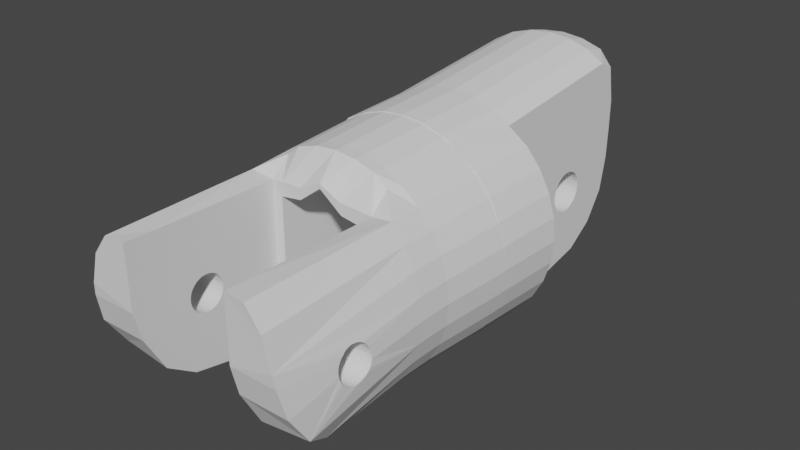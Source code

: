 # Source: IndexFingerMiddle.blend  (saved by Blender 2.80.75; exported with 4.5.12 LTS)
import bpy
from mathutils import Matrix  # noqa: F401  (used for matrix-valued properties, if any)

bpy.ops.wm.read_factory_settings(use_empty=True)
scene = bpy.context.scene
scene.name = 'Scene'

# ---- collections
col_collection = bpy.data.collections.new('Collection'); scene.collection.children.link(col_collection)

# ---- world
world_world = bpy.data.worlds.new('World'); scene.world = world_world
world_world.use_nodes = True; world_world.node_tree.nodes.clear()
_N = world_world.node_tree.nodes; _L = world_world.node_tree.links
n0 = _N.new('ShaderNodeOutputWorld'); n0.name = 'World Output'; n0.location = (300, 300)
n1 = _N.new('ShaderNodeBackground'); n1.name = 'Background'; n1.location = (10, 300)
n1.inputs[0].default_value = (0.05088, 0.05088, 0.05088, 1.0)
_L.new(n1.outputs[0], n0.inputs[0])
n0.is_active_output = True
world_world.color = (0.05088, 0.05088, 0.05088)
world_world.use_sun_shadow = False
world_world.sun_shadow_jitter_overblur = 0.0

# ---- meshes
me_index3_002 = bpy.data.meshes.new('Index3.002')
me_index3_002.from_pydata([(0.01249, 7.422, 4.757), (-1.486, 7.275, 4.757), (-1.486, 7.275, 6.677), (0.01249, 7.422, 6.677), (-2.927, 6.835, 4.757), (-2.927, 6.835, 6.677), (-4.207, 6.128, 4.757), (-4.207, 6.128, 6.677), (2.952, 6.835, 4.757), (4.085, 6.128, 6.677), (4.085, 6.128, 4.757), (2.952, 6.835, 6.677), (1.511, 7.275, 4.757), (1.511, 7.275, 6.677), (1.816, 5.309, 10.69), (4.085, 5.309, 10.69), (1.162, 5.325, 7.634), (0.0008624, 5.672, 7.634), (-1.151, 5.325, 7.634), (-1.791, 5.309, 10.69), (-4.207, 5.309, 10.69), (-4.207, 2.932, 4.757), (-4.207, -0.2584, 4.757), (4.085, -0.2584, 4.757), (4.085, 2.932, 4.757), (2.952, -8.036, 16.77), (4.085, -7.164, 16.28), (1.816, -5.609, 16.72), (1.511, -8.474, 16.77), (1.162, -6.505, 16.77), (0.01249, -8.623, 16.77), (0.0008624, -6.987, 16.77), (-1.486, -8.474, 16.77), (-1.151, -6.505, 16.77), (-2.927, -8.036, 16.77), (-1.791, -5.609, 16.72), (-4.207, -7.326, 16.77), (-1.456, 7.122, 0.8518), (0.01249, 7.268, 0.8518), (-2.876, 6.693, 0.8518), (-4.207, 6.0, 0.8518), (-5.42, 5.171, 4.757), (-5.31, 5.062, 0.8518), (-6.381, 4.008, 4.757), (-6.246, 3.922, 0.8518), (-7.086, 2.681, 4.757), (-6.942, 2.621, 0.8518), (-7.523, 1.24, 4.757), (-7.37, 1.208, 0.8518), (-7.668, -0.2584, 4.757), (-7.514, -0.2584, 0.8518), (-7.523, -1.757, 4.757), (-7.37, -1.729, 0.8518), (-7.086, -3.2, 4.757), (-6.942, -3.14, 0.8518), (-6.381, -4.529, 4.757), (-6.246, -4.441, 0.8518), (-5.42, -5.693, 4.757), (-5.31, -5.581, 0.8518), (-4.207, -6.647, 4.757), (-4.207, -6.517, 0.8518), (-2.927, -7.354, 4.757), (-2.876, -7.212, 0.8518), (-1.486, -7.794, 4.757), (-1.456, -7.641, 0.8518), (0.01249, -7.939, 4.757), (0.01249, -7.79, 0.8518), (1.511, -7.794, 4.757), (1.481, -7.641, 0.8518), (2.952, -7.354, 4.757), (2.891, -7.212, 0.8518), (4.085, -6.647, 4.757), (4.085, -6.517, 0.8518), (5.44, -5.693, 4.757), (5.333, -5.581, 0.8518), (6.396, -4.529, 4.757), (6.266, -4.441, 0.8518), (7.109, -3.2, 4.757), (6.962, -3.14, 0.8518), (7.544, -1.757, 4.757), (7.395, -1.729, 0.8518), (7.693, -0.2584, 4.757), (7.537, -0.2584, 0.8518), (7.544, 1.24, 4.757), (7.395, 1.208, 0.8518), (7.109, 2.681, 4.757), (6.962, 2.621, 0.8518), (6.396, 4.008, 4.757), (6.266, 3.922, 0.8518), (5.44, 5.171, 4.757), (5.333, 5.062, 0.8518), (4.085, 6.0, 0.8518), (2.891, 6.693, 0.8518), (1.481, 7.122, 0.8518), (-2.927, -8.416, 15.16), (-4.207, -7.701, 15.16), (-1.486, -8.849, 15.16), (0.01249, -8.997, 15.16), (1.511, -8.849, 15.16), (2.952, -8.416, 15.16), (4.085, -7.701, 15.16), (-4.207, -3.451, 4.757), (4.085, -3.451, 4.757), (-1.684, 6.996, 1.383e-05), (-1.591, 3.575, 1.383e-05), (-2.848, 6.645, 1.383e-05), (0.0008624, 3.705, 1.383e-05), (-0.4437, 3.68, 1.383e-05), (-1.195, 7.094, 1.383e-05), (0.01249, 7.215, 1.383e-05), (1.816, -3.842, 1.383e-05), (2.875, -7.173, 1.383e-05), (1.239, -4.715, 1.383e-05), (1.22, 7.094, 1.383e-05), (0.7177, 3.668, 1.383e-05), (-1.444, 7.07, 1.383e-05), (-1.151, 3.645, 1.383e-05), (1.816, 3.535, 1.383e-05), (1.162, 3.645, 1.383e-05), (1.469, 7.07, 1.383e-05), (2.633, 6.719, 1.383e-05), (3.941, 6.072, 1.383e-05), (3.061, -7.07, 1.383e-05), (1.816, 3.465, 1.383e-05), (2.868, 6.645, 1.383e-05), (7.49, -0.2584, 1.383e-05), (7.472, -0.4701, 1.383e-05), (7.372, 0.9891, 1.383e-05), (7.348, -1.718, 1.383e-05), (7.283, -1.92, 1.383e-05), (6.985, 2.399, 1.383e-05), (7.348, 1.199, 1.383e-05), (6.925, -3.123, 1.383e-05), (6.825, -3.309, 1.383e-05), (6.327, 3.712, 1.383e-05), (6.925, 2.604, 1.383e-05), (6.233, -4.417, 1.383e-05), (6.098, -4.578, 1.383e-05), (5.438, 4.864, 1.383e-05), (6.233, 3.898, 1.383e-05), (5.303, -5.548, 1.383e-05), (5.14, -5.686, 1.383e-05), (4.33, 5.825, 1.383e-05), (5.303, 5.029, 1.383e-05), (4.085, 5.963, 1.383e-05), (4.085, -6.482, 1.383e-05), (1.469, -7.596, 1.383e-05), (-0.01775, -5.192, 1.383e-05), (0.01249, -7.738, 1.383e-05), (-1.1, -4.731, 1.383e-05), (-1.791, 0.2374, 1.383e-05), (-1.791, -3.868, 1.383e-05), (-3.043, 6.549, 1.383e-05), (-1.791, 1.336, 1.383e-05), (-1.791, 2.646, 1.383e-05), (-1.791, 3.465, 1.383e-05), (-1.24, -7.62, 1.383e-05), (-1.454, -7.596, 1.383e-05), (-2.648, -7.233, 1.383e-05), (-2.85, -7.173, 1.383e-05), (-7.47, -0.2584, 1.383e-05), (-7.454, -0.04888, 1.383e-05), (-7.349, -1.508, 1.383e-05), (-7.326, -1.718, 1.383e-05), (-7.326, 1.199, 1.383e-05), (-6.9, -3.123, 1.383e-05), (-6.965, -2.918, 1.383e-05), (-7.265, 1.401, 1.383e-05), (-6.9, 2.604, 1.383e-05), (-6.213, -4.417, 1.383e-05), (-6.309, -4.231, 1.383e-05), (-6.8, 2.79, 1.383e-05), (-6.213, 3.898, 1.383e-05), (-5.28, -5.548, 1.383e-05), (-5.417, -5.385, 1.383e-05), (-6.073, 4.059, 1.383e-05), (-5.28, 5.029, 1.383e-05), (-4.207, -6.482, 1.383e-05), (-4.314, -6.344, 1.383e-05), (-5.115, 5.167, 1.383e-05), (-4.207, 5.963, 1.383e-05), (-3.963, -6.577, 1.383e-05), (0.215, -7.722, 1.383e-05), (1.667, -7.536, 1.383e-05), (1.816, 2.351, 1.383e-05), (1.816, 1.336, 1.383e-05), (1.816, -1.173, 1.383e-05), (0.02647, -1.031, 14.58), (0.02647, -1.552, 14.31), (1.816, -1.883, 14.76), (1.816, -1.266, 15.09), (0.02647, -1.031, 9.149), (0.02647, -0.4608, 8.981), (1.816, -0.5911, 8.46), (1.816, -1.266, 8.66), (0.02647, 2.928, 10.74), (0.02647, 3.102, 11.29), (1.816, 3.628, 11.2), (1.816, 3.421, 10.54), (0.02647, -2.013, 13.94), (1.816, -2.43, 14.34), (0.02647, -2.898, 11.87), (0.02647, -2.842, 11.29), (1.816, -3.407, 11.2), (1.816, -3.479, 11.87), (0.02647, 0.128, 14.8), (1.816, 0.3142, 15.33), (0.02647, 0.3026, 14.78), (1.816, 0.1094, 15.36), (0.02647, -2.667, 10.74), (1.816, -3.205, 10.54), (0.02647, 3.102, 12.44), (1.816, 3.696, 11.87), (0.02647, 3.158, 11.87), (1.816, 3.628, 12.56), (1.816, -3.407, 12.56), (0.02647, -2.842, 12.44), (0.02647, 2.274, 9.786), (0.02647, 2.548, 10.11), (1.816, 2.972, 9.805), (1.816, 2.646, 9.409), (0.02647, 1.813, 14.31), (1.816, 2.646, 14.34), (0.02647, 2.274, 13.94), (1.816, 2.099, 14.76), (0.02647, -2.667, 12.99), (1.816, -2.877, 13.81), (0.02647, -2.388, 13.49), (1.816, -3.205, 13.2), (0.02647, -0.4608, 14.75), (1.816, -0.5911, 15.29), (0.02647, 0.128, 8.928), (1.816, 0.1094, 8.397), (0.02647, 0.7192, 14.75), (1.816, 1.483, 15.09), (0.02647, 1.285, 14.58), (1.816, 0.8076, 15.29), (0.02647, 0.7192, 8.981), (0.02647, 1.066, 9.086), (1.816, 1.22, 8.583), (1.816, 0.8076, 8.46), (0.02647, -2.013, 9.786), (0.02647, -1.552, 9.421), (1.816, -1.883, 8.981), (1.816, -2.43, 9.409), (0.02647, 1.813, 9.421), (1.816, 1.483, 8.66), (0.02647, 1.285, 9.149), (1.816, 2.099, 8.981), (0.02647, 2.928, 12.99), (1.816, 3.421, 13.2), (0.02647, -1.508, 9.393), (1.816, -1.832, 8.958), (0.02647, 2.537, 13.63), (1.816, 3.091, 13.81), (0.02647, 2.646, 13.49), (1.816, 2.96, 13.96), (1.816, -2.877, 9.945), (0.02647, -2.388, 10.23), (1.816, 3.091, 9.945), (0.02647, 2.646, 10.23), (-1.791, 3.696, 11.87), (-1.791, 0.8076, 15.29), (-1.791, 2.646, 9.409), (-1.791, 3.091, 9.945), (-1.791, -1.266, 8.66), (-1.791, 2.646, 14.34), (-1.791, -1.266, 15.09), (-1.791, -1.883, 14.76), (-1.791, 3.668, 11.61), (-1.791, 3.628, 11.2), (-1.791, 0.8076, 8.46), (-1.791, 1.478, 8.66), (-1.791, 1.483, 8.66), (-1.791, 2.099, 14.76), (-1.791, 3.091, 13.81), (-1.791, -3.407, 11.2), (-1.791, -3.205, 10.54), (-1.791, -3.479, 11.87), (-1.791, 0.1094, 8.397), (-1.791, 3.421, 10.54), (-1.791, 1.483, 15.09), (-1.791, 3.421, 13.2), (-1.791, -2.43, 14.34), (-1.791, -2.877, 13.81), (-1.791, 2.099, 8.981), (-1.791, -1.883, 8.981), (-1.791, 3.628, 12.56), (-1.791, -3.205, 13.2), (-1.791, -3.407, 12.56), (-1.791, -0.5911, 15.29), (-1.791, -2.877, 9.945), (-1.791, -2.43, 9.409), (-1.791, 0.1094, 15.36), (-1.791, -0.5911, 8.46), (4.085, -0.5702, 12.97), (-4.207, -0.5702, 12.97), (4.085, -0.3328, 13.1), (4.085, -0.0768, 10.47), (-4.207, 0.1932, 10.45), (-4.207, -0.0768, 10.47), (4.085, 0.1932, 10.45), (-4.207, 0.1932, 13.2), (4.085, -0.0768, 13.18), (-4.207, -0.0768, 13.18), (4.085, 0.1932, 13.2), (-4.207, -0.3328, 10.54), (4.085, -0.3328, 10.54), (-4.207, 0.4631, 13.18), (4.085, 0.2746, 13.2), (-4.207, -0.7797, 10.85), (4.085, -0.5702, 10.68), (-4.207, -0.5702, 10.68), (4.085, -0.7797, 10.85), (-4.207, -1.164, 12.09), (4.085, -1.185, 11.83), (-4.207, -1.185, 11.83), (4.085, -1.164, 12.09), (-4.207, -0.9542, 11.06), (4.085, -0.9542, 11.06), (4.085, 1.55, 12.09), (-4.207, 1.576, 11.83), (4.085, 1.576, 11.83), (-4.207, 1.55, 12.09), (4.085, -0.9542, 12.59), (-4.207, -1.08, 12.35), (-4.207, -0.9542, 12.59), (4.085, -1.08, 12.35), (-4.207, -1.08, 11.29), (4.085, -1.08, 11.29), (4.085, 0.9612, 10.68), (-4.207, 0.7192, 10.54), (4.085, 0.7192, 10.54), (-4.207, 0.9612, 10.68), (-4.207, -0.3328, 13.1), (4.085, -0.7797, 12.8), (-4.207, -0.7797, 12.8), (4.085, 1.471, 12.35), (-4.207, 1.471, 12.35), (4.085, -0.5539, 10.66), (-4.207, 1.171, 10.85), (4.085, 1.171, 10.85), (-4.207, 1.345, 11.06), (4.085, 1.471, 11.29), (-4.207, 1.471, 11.29), (4.085, 1.345, 11.06), (4.085, 1.345, 12.59), (-4.207, 1.345, 12.59), (4.085, 0.7192, 13.1), (-4.207, 0.9612, 12.97), (4.085, 0.9612, 12.97), (-4.207, 0.7192, 13.1), (4.085, 0.4631, 13.18), (4.085, 1.55, 11.55), (-4.207, 1.55, 11.55), (-4.207, 0.4631, 10.47), (4.085, 0.4631, 10.47), (-4.207, -1.164, 11.55), (4.085, -1.164, 11.55), (4.085, 1.292, 12.65), (-4.207, 1.171, 12.8), (4.085, 1.171, 12.8), (4.085, 0.6214, 10.51), (4.085, 1.296, 11.0), (-4.207, 1.566, 11.72), (-4.207, -4.736, 16.75), (-4.207, -2.783, 16.75), (-1.791, 1.62, 16.22), (-4.207, -0.6749, 16.68), (-1.791, -0.6749, 16.68), (-4.207, 1.62, 16.22), (-1.791, 3.558, 14.93), (-4.207, 3.558, 14.93), (-1.791, 4.855, 12.99), (-4.207, 4.855, 12.99), (4.085, -2.783, 16.75), (1.816, -0.6749, 16.68), (4.085, -0.6749, 16.68), (1.816, 4.855, 12.99), (4.085, 4.855, 12.99), (1.816, 3.558, 14.93), (4.085, 3.558, 14.93), (1.816, 1.62, 16.22), (4.085, 1.62, 16.22), (4.085, -4.736, 16.75), (0.01386, 7.007, -3.989), (-1.592, 5.041, -6.968), (-1.394, 6.865, -3.989), (0.01386, 5.178, -6.968), (-2.756, 6.458, -3.989), (-3.123, 4.629, -6.968), (-3.589, 6.051, -4.887), (-3.589, 5.788, -6.968), (-5.097, 4.894, -4.887), (-5.097, 4.894, -7.068), (-5.993, 3.795, -4.887), (-5.993, 3.795, -7.068), (-6.661, 2.548, -4.887), (-6.661, 2.548, -7.068), (-7.071, 1.193, -4.887), (-7.071, 1.193, -7.068), (-7.213, -0.2169, -4.887), (-7.213, -0.2169, -7.068), (-7.071, -1.627, -4.887), (-7.071, -1.627, -7.068), (-6.661, -2.984, -4.887), (-6.661, -2.984, -7.068), (-5.993, -4.232, -4.887), (-5.993, -4.232, -7.068), (-5.097, -5.328, -4.887), (-5.097, -5.328, -7.068), (-4.003, -6.224, -4.887), (-3.589, -6.224, -5.683), (-2.756, -6.894, -4.887), (-2.756, -6.894, -5.683), (-1.394, -7.304, -5.683), (-1.394, -7.304, -4.887), (0.01386, -7.443, -5.683), (0.01386, -7.443, -4.887), (1.422, -7.304, -4.887), (1.422, -7.304, -5.683), (2.779, -6.894, -5.683), (2.779, -6.894, -4.887), (4.024, -6.224, -4.887), (3.651, -6.224, -5.683), (5.122, -5.328, -4.887), (5.122, -5.328, -7.068), (6.014, -4.232, -4.887), (6.014, -4.232, -7.068), (6.686, -2.984, -4.887), (6.686, -2.984, -7.068), (7.098, -1.627, -4.887), (7.098, -1.627, -7.068), (7.236, -0.2169, -4.887), (7.236, -0.2169, -7.068), (7.098, 1.193, -4.887), (7.098, 1.193, -7.068), (6.686, 2.548, -4.887), (6.686, 2.548, -7.068), (6.014, 3.795, -4.887), (6.014, 3.795, -7.068), (5.122, 4.894, -4.887), (5.122, 4.894, -7.068), (4.024, 5.788, -4.887), (3.703, 5.788, -6.968), (2.779, 6.458, -3.989), (3.151, 4.629, -6.968), (1.422, 6.865, -3.989), (1.606, 5.041, -6.968), (-1.485, 3.998, -6.968), (0.01386, 4.07, -6.968), (1.513, 3.998, -6.968), (-2.926, 3.779, -6.968), (2.951, 3.779, -6.968), (-2.926, -4.248, -6.968), (-3.589, -3.222, -6.968), (-3.589, -0.2169, -6.968), (-2.926, 1.501, -6.968), (-3.589, 2.785, -6.968), (2.951, -4.248, -6.968), (2.951, 1.501, -6.968), (3.703, -0.2169, -6.968), (3.703, -3.222, -6.968), (3.703, 2.785, -6.968), (-1.441, -5.214, -6.968), (-2.839, -5.153, -6.968), (-1.485, -4.467, -6.968), (0.01386, -5.893, -6.968), (0.01386, -5.609, -6.968), (1.468, -5.214, -6.968), (1.513, -4.467, -6.968), (2.86, -5.153, -6.968), (-3.589, -5.109, -6.968), (3.703, -5.109, -6.968), (-1.685, 7.04, -8.359e-06), (-2.846, 6.688, -8.37e-06), (-2.046, 4.235, -8.448e-06), (0.01386, 4.393, -8.443e-06), (-1.194, 7.137, -8.356e-06), (-0.5703, 4.366, -8.444e-06), (0.01386, 7.254, -8.352e-06), (2.951, -4.248, -8.718e-06), (1.943, -4.402, -8.723e-06), (2.876, -7.129, -8.81e-06), (1.222, 7.137, -8.356e-06), (0.9285, 4.349, -8.445e-06), (-1.443, 7.112, -8.357e-06), (-1.485, 4.321, -8.446e-06), (2.385, 4.184, -8.45e-06), (1.468, 7.112, -8.357e-06), (1.513, 4.321, -8.446e-06), (2.63, 6.76, -8.368e-06), (3.945, 6.118, -8.389e-06), (2.951, 4.103, -8.453e-06), (3.058, -7.031, -8.807e-06), (2.874, 6.688, -8.37e-06), (7.496, -0.2169, -8.59e-06), (7.373, 1.033, -8.55e-06), (7.475, -0.4264, -8.597e-06), (7.345, -1.679, -8.636e-06), (6.987, 2.446, -8.505e-06), (7.291, -1.881, -8.643e-06), (7.345, 1.242, -8.544e-06), (6.926, -3.077, -8.681e-06), (6.333, 3.751, -8.464e-06), (6.824, -3.266, -8.687e-06), (6.926, 2.643, -8.499e-06), (6.228, -4.374, -8.722e-06), (5.432, 4.91, -8.427e-06), (6.1, -4.539, -8.727e-06), (6.228, 3.937, -8.458e-06), (5.304, -5.509, -8.758e-06), (4.329, 5.869, -8.397e-06), (5.141, -5.642, -8.762e-06), (5.304, 5.073, -8.422e-06), (4.17, 6.002, -8.392e-06), (4.17, -6.438, -8.788e-06), (1.513, -4.467, -8.725e-06), (1.676, -7.492, -8.821e-06), (0.01386, -5.586, -8.761e-06), (1.468, -7.557, -8.823e-06), (-2.926, 0.1601, -8.578e-06), (-3.04, 6.595, -8.373e-06), (-2.926, -4.248, -8.718e-06), (-2.926, 1.501, -8.535e-06), (-2.926, 3.104, -8.484e-06), (-2.926, 4.103, -8.453e-06), (-1.241, -7.578, -8.824e-06), (-1.485, -4.467, -8.725e-06), (-1.445, -7.557, -8.823e-06), (-2.649, -7.19, -8.812e-06), (-2.849, -7.129, -8.81e-06), (-2.488, -4.313, -8.72e-06), (-7.469, -0.2169, -8.59e-06), (-7.345, -1.469, -8.63e-06), (-7.452, -0.009823, -8.583e-06), (-7.327, -1.679, -8.636e-06), (-7.327, 1.242, -8.544e-06), (-6.898, -3.077, -8.681e-06), (-7.261, 1.445, -8.537e-06), (-6.959, -2.879, -8.675e-06), (-6.898, 2.643, -8.499e-06), (-6.207, -4.374, -8.722e-06), (-6.798, 2.83, -8.493e-06), (-6.305, -4.187, -8.716e-06), (-6.207, 3.937, -8.458e-06), (-5.281, -5.509, -8.758e-06), (-6.077, 4.103, -8.453e-06), (-5.411, -5.344, -8.753e-06), (-5.281, 5.073, -8.422e-06), (-4.143, -6.438, -8.788e-06), (-5.113, 5.206, -8.418e-06), (-4.308, -6.305, -8.783e-06), (-4.143, 6.002, -8.392e-06), (-3.957, -6.536, -8.791e-06), (0.01386, -7.699, -8.828e-06), (0.2233, -7.678, -8.827e-06), (2.951, 2.741, -8.496e-06), (2.951, 1.501, -8.535e-06), (2.951, -1.567, -8.633e-06), (3.703, -5.23, -15.47), (3.703, -5.295, -17.23), (5.08, -5.258, -17.29), (6.104, -3.922, -17.29), (6.654, -1.969, -17.29), (7.038, -1.348, -12.3), (3.703, -1.348, -12.3), (7.052, -1.327, -12.07), (3.703, -1.262, -12.74), (3.703, -1.327, -12.52), (7.131, -0.4148, -13.43), (7.145, -0.2519, -13.45), (3.703, -0.4148, -13.43), (3.703, -1.343, -12.21), (7.124, -1.15, -11.64), (3.703, -1.15, -11.64), (3.703, -1.008, -11.47), (7.298, 0.451, -11.32), (7.282, 0.2601, -11.22), (3.703, 0.2601, -11.22), (7.084, -1.113, -12.99), (7.084, -1.008, -13.11), (3.703, -1.008, -13.11), (3.703, 0.2601, -13.37), (7.205, 0.2601, -13.37), (3.703, 0.458, -13.26), (3.703, -1.327, -12.07), (7.205, -0.5475, -11.19), (3.703, -0.4148, -11.15), (7.222, -0.4148, -11.15), (3.703, -0.6289, -11.22), (7.145, -1.008, -11.47), (3.703, -0.6335, -11.22), (7.201, -0.6335, -11.22), (3.703, -0.8337, -13.26), (7.098, -0.8337, -13.26), (3.703, -1.15, -12.94), (7.068, -1.15, -12.94), (7.252, 0.8862, -11.84), (3.703, 0.956, -12.07), (7.247, 0.956, -12.07), (3.703, 0.8862, -11.84), (7.236, 0.9793, -12.3), (3.703, 0.9793, -12.3), (7.247, -0.1844, -11.12), (3.703, -0.1844, -11.12), (3.703, -1.262, -11.84), (7.084, -1.262, -11.84), (3.703, -0.6335, -13.37), (7.115, -0.6335, -13.37), (7.049, -1.262, -12.74), (3.703, 0.6395, -13.11), (7.222, 0.7815, -12.94), (3.703, 0.7815, -12.94), (7.222, 0.6395, -13.11), (7.175, -0.8337, -11.32), (3.703, -0.8337, -11.32), (3.703, 0.458, -11.32), (7.038, -1.327, -12.52), (3.703, 0.8862, -12.74), (7.231, 0.956, -12.52), (3.703, 0.956, -12.52), (7.222, 0.8862, -12.74), (7.222, 0.458, -13.26), (3.703, 0.03907, -13.43), (7.175, 0.03907, -13.43), (7.268, 0.7815, -11.64), (3.703, 0.7815, -11.64), (7.282, 0.6395, -11.47), (3.703, 0.6395, -11.47), (7.159, -0.1844, -13.46), (3.703, -0.1844, -13.46), (7.268, 0.03907, -11.15), (3.703, 0.03907, -11.15), (3.703, 0.6814, -16.77), (6.777, -1.185, -17.21), (3.703, -1.185, -17.22), (7.021, 0.6814, -16.77), (3.703, 3.044, -15.47), (7.068, 2.625, -15.47), (3.703, 4.345, -13.52), (6.286, 3.921, -13.52), (3.703, 4.801, -11.23), (5.783, 4.377, -11.24), (-6.97, -0.8337, -13.26), (-6.654, -1.185, -17.21), (-6.521, -1.969, -17.29), (-6.959, -1.008, -13.11), (-6.945, -1.15, -12.94), (-6.922, -1.262, -12.74), (-7.005, -0.4148, -13.43), (-6.894, 0.6814, -16.77), (-6.987, -0.6335, -13.37), (-6.91, -1.348, -12.3), (-6.91, -1.327, -12.52), (-6.959, -1.113, -12.99), (-7.024, -0.2519, -13.45), (-7.029, -0.1844, -13.46), (-7.052, 0.03907, -13.43), (-7.078, 0.2601, -13.37), (-6.945, 2.625, -15.47), (-7.096, 0.458, -13.26), (-7.094, 0.6395, -13.11), (-7.094, 0.7815, -12.94), (-3.589, 0.458, -13.26), (-7.108, 0.9793, -12.3), (-7.119, 0.956, -12.07), (-7.094, 0.8862, -12.74), (-7.101, 0.956, -12.52), (-3.589, -0.4148, -13.43), (-3.589, -1.185, -17.22), (-3.589, 0.6814, -16.77), (-3.589, -0.6335, -13.37), (-3.589, -0.8337, -13.26), (-3.589, -5.295, -17.23), (-3.589, -1.008, -13.11), (-3.589, -1.15, -12.94), (-3.589, -1.262, -12.74), (-3.589, -0.1844, -13.46), (-3.589, 3.044, -15.47), (-3.589, 0.9793, -12.3), (-3.589, 0.956, -12.52), (-3.589, 0.03907, -13.43), (-3.589, 0.2601, -13.37), (-3.589, 0.6395, -13.11), (-3.589, 0.7815, -12.94), (-3.589, 0.8862, -12.74), (-3.589, 4.801, -11.23), (-3.589, 4.345, -13.52), (-6.161, 3.921, -13.52), (-5.663, 4.377, -11.24), (-7.143, 0.03907, -11.15), (-3.589, 0.03907, -11.15), (-3.589, -0.1844, -11.12), (-7.119, -0.1844, -11.12), (-7.159, 0.2601, -11.22), (-3.589, 0.2601, -11.22), (-3.589, 0.6395, -11.47), (-3.589, 0.458, -11.32), (-7.173, 0.451, -11.32), (-7.159, 0.6395, -11.47), (-3.589, 0.7815, -11.64), (-7.143, 0.7815, -11.64), (-3.589, -1.348, -12.3), (-3.589, -1.327, -12.52), (-3.589, 0.8862, -11.84), (-7.131, 0.8862, -11.84), (-7.047, -0.8337, -11.32), (-7.071, -0.6335, -11.22), (-3.589, -0.6335, -11.22), (-3.589, -0.8337, -11.32), (-3.589, -1.008, -11.47), (-7.024, -1.008, -11.47), (-3.589, -1.15, -11.64), (-3.589, -1.262, -11.84), (-6.952, -1.262, -11.84), (-6.994, -1.15, -11.64), (-6.924, -1.327, -12.07), (-3.589, -1.327, -12.07), (-3.589, -0.4148, -11.15), (-7.094, -0.4148, -11.15), (-3.589, 0.956, -12.07), (-7.078, -0.5475, -11.19), (-3.589, -0.6289, -11.22), (-3.589, -1.343, -12.21), (-5.977, -3.922, -17.29), (-4.96, -5.258, -17.29), (-3.589, -5.23, -15.47)], [], [(0, 1, 2), (0, 2, 3), (4, 2, 1), (2, 4, 5), (4, 6, 7), (7, 5, 4), (8, 9, 10), (9, 8, 11), (8, 12, 13), (13, 11, 8), (0, 13, 12), (13, 0, 3), (14, 9, 11), (9, 14, 15), (16, 11, 13), (11, 16, 14), (17, 13, 3), (13, 17, 16), (3, 18, 17), (18, 3, 2), (2, 19, 18), (19, 2, 5), (5, 20, 19), (20, 5, 7), (20, 21, 22), (15, 23, 24), (6, 20, 7), (20, 6, 21), (9, 24, 10), (24, 9, 15), (25, 26, 27), (28, 27, 29), (27, 28, 25), (30, 29, 31), (29, 30, 28), (31, 32, 30), (32, 31, 33), (33, 34, 32), (34, 33, 35), (35, 36, 34), (0, 37, 1), (37, 0, 38), (4, 1, 37), (37, 39, 4), (6, 4, 39), (39, 40, 6), (41, 6, 40), (40, 42, 41), (43, 41, 42), (42, 44, 43), (45, 43, 44), (44, 46, 45), (47, 45, 46), (46, 48, 47), (49, 47, 48), (48, 50, 49), (51, 49, 50), (50, 52, 51), (53, 51, 52), (52, 54, 53), (55, 53, 54), (54, 56, 55), (57, 55, 56), (56, 58, 57), (59, 57, 58), (58, 60, 59), (61, 59, 60), (60, 62, 61), (63, 61, 62), (62, 64, 63), (65, 63, 64), (64, 66, 65), (67, 65, 66), (66, 68, 67), (69, 67, 68), (68, 70, 69), (71, 69, 70), (70, 72, 71), (73, 71, 72), (72, 74, 73), (75, 73, 74), (74, 76, 75), (77, 75, 76), (76, 78, 77), (79, 77, 78), (78, 80, 79), (81, 79, 80), (80, 82, 81), (83, 81, 82), (82, 84, 83), (85, 83, 84), (84, 86, 85), (87, 85, 86), (86, 88, 87), (89, 87, 88), (88, 90, 89), (10, 89, 90), (90, 91, 10), (8, 10, 91), (91, 92, 8), (12, 8, 92), (92, 93, 12), (0, 12, 93), (0, 93, 38), (59, 94, 95), (94, 59, 61), (95, 34, 36), (34, 95, 94), (63, 96, 94), (94, 61, 63), (96, 32, 34), (34, 94, 96), (63, 97, 96), (97, 63, 65), (96, 30, 32), (30, 96, 97), (67, 98, 97), (97, 65, 67), (98, 28, 30), (30, 97, 98), (67, 99, 98), (99, 67, 69), (98, 25, 28), (25, 98, 99), (69, 100, 99), (100, 69, 71), (95, 101, 59), (71, 102, 100), (24, 89, 10), (23, 89, 24), (23, 102, 89), (89, 102, 87), (87, 102, 85), (85, 81, 83), (85, 102, 81), (81, 102, 79), (79, 102, 77), (77, 102, 75), (75, 102, 73), (73, 102, 71), (101, 57, 59), (101, 22, 57), (57, 22, 55), (55, 22, 21), (55, 21, 53), (53, 21, 6), (53, 6, 51), (51, 6, 41), (51, 41, 49), (49, 41, 47), (47, 41, 43), (47, 43, 45), (103, 104, 105), (106, 107, 108), (109, 106, 108), (110, 111, 112), (113, 114, 109), (115, 116, 103), (117, 118, 119), (120, 117, 119), (121, 122, 123), (121, 123, 124), (125, 126, 127), (128, 129, 130), (131, 128, 130), (132, 133, 134), (135, 132, 134), (136, 137, 138), (139, 136, 138), (140, 141, 142), (143, 140, 142), (144, 145, 121), (112, 146, 147), (147, 148, 149), (150, 151, 152), (153, 150, 152), (154, 153, 152), (155, 154, 152), (105, 155, 152), (156, 157, 149), (158, 159, 151), (160, 161, 162), (163, 162, 161), (164, 163, 161), (165, 166, 167), (168, 165, 167), (169, 170, 171), (172, 169, 171), (173, 174, 175), (176, 173, 175), (177, 178, 179), (180, 177, 179), (152, 181, 180), (156, 149, 148), (148, 147, 182), (182, 147, 146), (104, 103, 116), (183, 112, 111), (146, 112, 183), (114, 113, 119), (114, 119, 118), (117, 120, 124), (117, 124, 123), (184, 123, 122), (185, 184, 122), (186, 185, 122), (110, 186, 122), (111, 110, 122), (132, 135, 130), (132, 130, 129), (128, 131, 127), (128, 127, 126), (136, 139, 134), (136, 134, 133), (140, 143, 138), (140, 138, 137), (145, 144, 142), (145, 142, 141), (122, 121, 145), (158, 151, 149), (158, 149, 157), (163, 164, 167), (163, 167, 166), (165, 168, 171), (165, 171, 170), (169, 172, 175), (169, 175, 174), (173, 176, 179), (173, 179, 178), (177, 180, 181), (181, 152, 151), (181, 151, 159), (155, 105, 104), (116, 115, 108), (116, 108, 107), (106, 109, 114), (35, 33, 151), (149, 151, 33), (33, 31, 149), (147, 149, 31), (31, 29, 147), (112, 147, 29), (29, 27, 112), (110, 112, 27), (151, 150, 35), (27, 186, 110), (18, 19, 104), (18, 104, 116), (155, 104, 19), (17, 18, 107), (17, 107, 106), (116, 107, 18), (16, 17, 114), (16, 114, 118), (106, 114, 17), (14, 16, 117), (14, 117, 123), (118, 117, 16), (19, 154, 155), (123, 184, 14), (38, 93, 113), (38, 113, 109), (119, 113, 93), (93, 92, 120), (93, 120, 119), (124, 120, 92), (92, 91, 121), (92, 121, 124), (144, 121, 91), (91, 90, 143), (91, 143, 142), (142, 144, 91), (90, 88, 139), (90, 139, 138), (138, 143, 90), (88, 86, 135), (88, 135, 134), (134, 139, 88), (86, 84, 131), (86, 131, 130), (130, 135, 86), (84, 82, 125), (84, 125, 127), (127, 131, 84), (82, 80, 128), (82, 128, 126), (126, 125, 82), (80, 78, 132), (80, 132, 129), (129, 128, 80), (78, 76, 136), (78, 136, 133), (133, 132, 78), (76, 74, 140), (76, 140, 137), (137, 136, 76), (74, 72, 145), (74, 145, 141), (141, 140, 74), (72, 70, 122), (72, 122, 145), (111, 122, 70), (70, 68, 183), (70, 183, 111), (146, 183, 68), (68, 66, 182), (68, 182, 146), (148, 182, 66), (66, 64, 156), (66, 156, 148), (157, 156, 64), (64, 62, 158), (64, 158, 157), (159, 158, 62), (62, 60, 181), (62, 181, 159), (177, 181, 60), (60, 58, 173), (60, 173, 178), (178, 177, 60), (58, 56, 169), (58, 169, 174), (174, 173, 58), (56, 54, 165), (56, 165, 170), (170, 169, 56), (54, 52, 163), (54, 163, 166), (166, 165, 54), (52, 50, 160), (52, 160, 162), (162, 163, 52), (50, 48, 164), (50, 164, 161), (161, 160, 50), (48, 46, 168), (48, 168, 167), (167, 164, 48), (46, 44, 172), (46, 172, 171), (171, 168, 46), (44, 42, 176), (44, 176, 175), (175, 172, 44), (42, 40, 180), (42, 180, 179), (179, 176, 42), (40, 39, 152), (40, 152, 180), (105, 152, 39), (39, 37, 103), (39, 103, 105), (115, 103, 37), (37, 38, 109), (37, 109, 108), (108, 115, 37), (187, 188, 189), (189, 190, 187), (191, 192, 193), (193, 194, 191), (195, 196, 197), (197, 198, 195), (199, 189, 188), (189, 199, 200), (201, 202, 203), (203, 204, 201), (205, 206, 207), (206, 205, 208), (209, 203, 202), (203, 209, 210), (211, 212, 213), (212, 211, 214), (201, 215, 216), (215, 201, 204), (213, 197, 196), (197, 213, 212), (217, 218, 219), (219, 220, 217), (221, 222, 223), (222, 221, 224), (225, 226, 227), (226, 225, 228), (229, 187, 190), (190, 230, 229), (192, 231, 232), (232, 193, 192), (233, 234, 235), (234, 233, 236), (237, 238, 239), (239, 240, 237), (241, 242, 243), (243, 244, 241), (235, 224, 221), (224, 235, 234), (245, 246, 247), (246, 245, 248), (247, 239, 238), (239, 247, 246), (229, 208, 205), (208, 229, 230), (211, 249, 250), (250, 214, 211), (251, 243, 242), (243, 251, 252), (199, 227, 226), (226, 200, 199), (253, 254, 255), (254, 253, 256), (245, 217, 220), (220, 248, 245), (207, 236, 233), (236, 207, 206), (223, 256, 253), (256, 223, 222), (231, 237, 240), (240, 232, 231), (249, 255, 254), (254, 250, 249), (241, 257, 258), (257, 241, 244), (195, 259, 260), (259, 195, 198), (260, 219, 218), (219, 260, 259), (216, 228, 225), (228, 216, 215), (209, 258, 257), (257, 210, 209), (191, 252, 251), (252, 191, 194), (213, 196, 261), (233, 262, 207), (260, 263, 264), (251, 265, 191), (253, 266, 223), (267, 268, 187), (269, 196, 270), (269, 261, 196), (238, 237, 271), (271, 272, 238), (263, 260, 218), (218, 217, 263), (273, 247, 238), (238, 272, 273), (223, 266, 274), (274, 221, 223), (275, 266, 253), (253, 255, 275), (209, 202, 276), (276, 277, 209), (201, 278, 276), (276, 202, 201), (231, 279, 271), (271, 237, 231), (196, 195, 280), (280, 270, 196), (281, 262, 233), (233, 235, 281), (235, 221, 274), (274, 281, 235), (282, 275, 255), (255, 249, 282), (264, 280, 195), (195, 260, 264), (283, 284, 227), (227, 199, 283), (263, 217, 245), (245, 285, 263), (286, 265, 251), (251, 242, 286), (287, 282, 249), (249, 211, 287), (288, 289, 216), (216, 225, 288), (268, 283, 199), (199, 188, 268), (290, 267, 187), (187, 229, 290), (245, 247, 273), (273, 285, 245), (277, 291, 258), (258, 209, 277), (227, 284, 288), (288, 225, 227), (211, 213, 261), (261, 287, 211), (291, 292, 241), (241, 258, 291), (289, 278, 201), (201, 216, 289), (292, 286, 242), (242, 241, 292), (262, 293, 205), (205, 207, 262), (192, 191, 265), (265, 294, 192), (293, 290, 229), (229, 205, 293), (192, 294, 279), (279, 231, 192), (188, 187, 268), (295, 296, 297), (298, 299, 300), (299, 298, 301), (302, 303, 304), (303, 302, 305), (298, 306, 307), (306, 298, 300), (308, 305, 302), (305, 308, 309), (310, 311, 312), (311, 310, 313), (314, 315, 316), (315, 314, 317), (318, 313, 310), (313, 318, 319), (320, 321, 322), (321, 320, 323), (324, 325, 326), (325, 324, 327), (328, 319, 318), (319, 328, 329), (330, 331, 332), (331, 330, 333), (304, 297, 334), (297, 304, 303), (296, 335, 336), (335, 296, 295), (325, 317, 314), (317, 325, 327), (323, 337, 338), (337, 323, 320), (312, 339, 306), (339, 312, 311), (340, 330, 341), (330, 340, 333), (336, 324, 326), (324, 336, 335), (342, 343, 344), (343, 342, 345), (338, 346, 347), (346, 338, 337), (348, 349, 350), (349, 348, 351), (351, 352, 308), (352, 351, 348), (353, 344, 343), (344, 353, 354), (301, 355, 299), (355, 301, 356), (315, 357, 316), (357, 315, 358), (329, 357, 358), (357, 329, 328), (347, 359, 360), (359, 347, 346), (361, 349, 360), (349, 361, 350), (331, 362, 332), (340, 363, 345), (363, 340, 341), (362, 355, 356), (355, 362, 331), (364, 353, 321), (364, 354, 353), (334, 297, 296), (359, 361, 360), (339, 307, 306), (345, 342, 340), (352, 309, 308), (322, 321, 353), (35, 365, 36), (35, 366, 365), (367, 368, 369), (368, 367, 370), (367, 371, 372), (372, 370, 367), (371, 373, 374), (374, 372, 371), (19, 374, 373), (374, 19, 20), (366, 369, 368), (35, 369, 366), (27, 375, 376), (375, 377, 376), (14, 378, 379), (379, 15, 14), (380, 379, 378), (379, 380, 381), (382, 381, 380), (381, 382, 383), (382, 376, 377), (377, 383, 382), (27, 384, 375), (27, 26, 384), (327, 100, 317), (15, 322, 353), (15, 353, 343), (15, 343, 345), (319, 329, 102), (15, 345, 363), (313, 319, 102), (15, 363, 341), (311, 313, 102), (15, 341, 330), (23, 15, 330), (339, 311, 102), (23, 330, 332), (307, 339, 102), (23, 332, 362), (23, 362, 356), (23, 356, 301), (100, 315, 317), (298, 23, 301), (383, 305, 309), (358, 315, 100), (307, 102, 23), (307, 23, 298), (384, 26, 100), (384, 100, 375), (329, 358, 100), (329, 100, 102), (383, 309, 352), (320, 379, 337), (348, 383, 352), (361, 381, 350), (322, 15, 379), (322, 379, 320), (305, 383, 377), (305, 377, 303), (297, 303, 377), (350, 381, 383), (350, 383, 348), (335, 295, 375), (359, 381, 361), (295, 297, 377), (295, 377, 375), (324, 335, 375), (346, 381, 359), (327, 324, 375), (327, 375, 100), (337, 379, 381), (337, 381, 346), (204, 203, 27), (215, 204, 27), (228, 215, 27), (226, 228, 27), (200, 226, 27), (189, 200, 27), (378, 214, 250), (14, 197, 212), (14, 198, 197), (257, 186, 210), (244, 186, 257), (243, 186, 244), (252, 186, 243), (184, 246, 248), (194, 186, 252), (193, 186, 194), (184, 239, 246), (184, 240, 239), (232, 186, 193), (27, 210, 186), (27, 203, 210), (189, 376, 190), (189, 27, 376), (376, 230, 190), (378, 212, 214), (378, 14, 212), (14, 259, 198), (232, 185, 186), (208, 230, 376), (236, 206, 382), (222, 224, 380), (219, 259, 14), (240, 185, 232), (240, 184, 185), (206, 376, 382), (206, 208, 376), (234, 236, 382), (256, 222, 380), (220, 219, 14), (224, 382, 380), (224, 234, 382), (248, 14, 184), (248, 220, 14), (254, 256, 380), (250, 380, 378), (250, 254, 380), (278, 35, 276), (289, 35, 278), (288, 35, 289), (284, 35, 288), (283, 35, 284), (268, 35, 283), (373, 282, 287), (19, 261, 269), (19, 269, 270), (19, 270, 280), (291, 277, 150), (292, 291, 150), (286, 292, 150), (154, 285, 273), (265, 286, 150), (294, 265, 150), (154, 273, 272), (154, 272, 271), (279, 294, 150), (35, 150, 277), (35, 277, 276), (268, 267, 369), (268, 369, 35), (369, 267, 290), (367, 293, 262), (373, 287, 261), (373, 261, 19), (19, 280, 264), (293, 367, 369), (293, 369, 290), (281, 367, 262), (266, 371, 274), (263, 19, 264), (153, 154, 271), (274, 371, 367), (274, 367, 281), (275, 371, 266), (285, 154, 19), (285, 19, 263), (279, 150, 153), (279, 153, 271), (282, 373, 371), (282, 371, 275), (365, 95, 36), (325, 314, 95), (326, 325, 95), (20, 354, 364), (20, 344, 354), (20, 342, 344), (318, 101, 328), (20, 340, 342), (310, 101, 318), (20, 333, 340), (312, 101, 310), (22, 333, 20), (22, 331, 333), (306, 101, 312), (22, 355, 331), (22, 299, 355), (95, 314, 316), (300, 299, 22), (357, 95, 316), (306, 22, 101), (306, 300, 22), (349, 351, 372), (323, 338, 374), (328, 95, 357), (328, 101, 95), (360, 349, 372), (321, 323, 374), (347, 360, 372), (364, 374, 20), (364, 321, 374), (338, 372, 374), (338, 347, 372), (304, 368, 302), (334, 368, 304), (326, 365, 336), (326, 95, 365), (351, 370, 372), (351, 308, 370), (336, 366, 296), (336, 365, 366), (302, 370, 308), (302, 368, 370), (368, 296, 366), (368, 334, 296), (25, 99, 100), (25, 100, 26), (385, 386, 387), (386, 385, 388), (389, 387, 386), (386, 390, 389), (391, 389, 390), (390, 392, 391), (393, 391, 392), (392, 394, 393), (395, 393, 394), (394, 396, 395), (397, 395, 396), (396, 398, 397), (399, 397, 398), (398, 400, 399), (401, 399, 400), (400, 402, 401), (403, 401, 402), (402, 404, 403), (405, 403, 404), (404, 406, 405), (407, 405, 406), (406, 408, 407), (409, 407, 408), (408, 410, 409), (411, 409, 410), (410, 412, 411), (413, 411, 412), (412, 414, 413), (413, 415, 416), (415, 413, 414), (416, 417, 418), (417, 416, 415), (419, 418, 417), (417, 420, 419), (419, 421, 422), (421, 419, 420), (423, 422, 421), (421, 424, 423), (425, 423, 424), (424, 426, 425), (427, 425, 426), (426, 428, 427), (429, 427, 428), (428, 430, 429), (431, 429, 430), (430, 432, 431), (433, 431, 432), (432, 434, 433), (435, 433, 434), (434, 436, 435), (437, 435, 436), (436, 438, 437), (439, 437, 438), (438, 440, 439), (441, 439, 440), (440, 442, 441), (443, 441, 442), (442, 444, 443), (445, 443, 444), (444, 446, 445), (447, 445, 446), (446, 448, 447), (385, 447, 388), (388, 447, 448), (449, 388, 450), (388, 449, 386), (450, 448, 451), (448, 450, 388), (449, 390, 386), (390, 449, 452), (451, 446, 453), (446, 451, 448), (454, 455, 456), (456, 457, 454), (452, 392, 390), (457, 392, 452), (457, 458, 392), (457, 456, 458), (459, 460, 461), (461, 462, 459), (453, 446, 444), (460, 463, 461), (460, 453, 444), (460, 444, 463), (454, 464, 465), (464, 454, 466), (465, 415, 414), (415, 465, 464), (466, 467, 464), (467, 466, 468), (464, 417, 415), (417, 464, 467), (468, 469, 467), (469, 468, 470), (467, 420, 417), (420, 467, 469), (470, 471, 469), (471, 470, 459), (469, 421, 420), (421, 469, 471), (454, 465, 472), (472, 455, 454), (465, 414, 412), (412, 472, 465), (462, 473, 471), (471, 459, 462), (473, 424, 421), (421, 471, 473), (474, 475, 476), (477, 478, 479), (480, 478, 477), (481, 482, 483), (484, 480, 485), (486, 474, 487), (488, 489, 490), (491, 489, 488), (492, 493, 494), (492, 495, 493), (496, 497, 498), (499, 500, 501), (502, 500, 499), (503, 504, 505), (506, 504, 503), (507, 508, 509), (510, 508, 507), (511, 512, 513), (514, 512, 511), (515, 492, 516), (482, 517, 518), (517, 519, 520), (521, 522, 523), (524, 522, 521), (525, 522, 524), (526, 522, 525), (475, 522, 526), (527, 528, 529), (519, 528, 527), (530, 523, 531), (532, 523, 530), (533, 534, 535), (536, 535, 534), (537, 535, 536), (538, 539, 540), (541, 539, 538), (542, 543, 544), (545, 543, 542), (546, 547, 548), (549, 547, 546), (550, 551, 552), (553, 551, 550), (522, 553, 554), (527, 555, 519), (555, 556, 519), (556, 520, 519), (476, 487, 474), (518, 483, 482), (520, 518, 517), (485, 489, 484), (485, 490, 489), (488, 495, 491), (488, 493, 495), (557, 494, 493), (558, 494, 557), (559, 494, 558), (481, 494, 559), (483, 494, 481), (503, 500, 506), (503, 501, 500), (499, 497, 502), (499, 498, 497), (507, 504, 510), (507, 505, 504), (511, 508, 514), (511, 509, 508), (516, 512, 515), (516, 513, 512), (494, 516, 492), (530, 528, 532), (530, 529, 528), (536, 539, 537), (536, 540, 539), (538, 543, 541), (538, 544, 543), (542, 547, 545), (542, 548, 547), (546, 551, 549), (546, 552, 551), (550, 554, 553), (554, 523, 522), (554, 531, 523), (526, 476, 475), (487, 478, 486), (487, 479, 478), (477, 485, 480), (523, 532, 454), (466, 454, 532), (466, 532, 528), (528, 519, 466), (468, 466, 519), (470, 468, 519), (470, 519, 517), (517, 482, 470), (459, 470, 482), (459, 482, 481), (524, 521, 457), (454, 457, 521), (454, 521, 523), (481, 559, 459), (460, 459, 559), (460, 559, 558), (487, 476, 449), (452, 449, 476), (452, 476, 526), (477, 479, 450), (449, 450, 479), (449, 479, 487), (490, 485, 451), (450, 451, 485), (450, 485, 477), (493, 488, 453), (451, 453, 488), (451, 488, 490), (526, 525, 452), (457, 452, 525), (457, 525, 524), (558, 557, 460), (453, 460, 557), (453, 557, 493), (385, 480, 484), (447, 385, 484), (447, 484, 489), (489, 491, 447), (445, 447, 491), (445, 491, 495), (495, 492, 445), (443, 445, 492), (443, 492, 515), (512, 514, 441), (441, 443, 515), (441, 515, 512), (508, 510, 439), (439, 441, 514), (439, 514, 508), (504, 506, 437), (437, 439, 510), (437, 510, 504), (500, 502, 435), (435, 437, 506), (435, 506, 500), (497, 496, 433), (433, 435, 502), (433, 502, 497), (498, 499, 431), (431, 433, 496), (431, 496, 498), (501, 503, 429), (429, 431, 499), (429, 499, 501), (505, 507, 427), (427, 429, 503), (427, 503, 505), (509, 511, 425), (425, 427, 507), (425, 507, 509), (513, 516, 423), (423, 425, 511), (423, 511, 513), (516, 494, 423), (422, 423, 494), (422, 494, 483), (483, 518, 422), (419, 422, 518), (419, 518, 520), (520, 556, 419), (418, 419, 556), (418, 556, 555), (555, 527, 418), (416, 418, 527), (416, 527, 529), (529, 530, 416), (413, 416, 530), (413, 530, 531), (531, 554, 413), (411, 413, 554), (411, 554, 550), (552, 546, 409), (409, 411, 550), (409, 550, 552), (548, 542, 407), (407, 409, 546), (407, 546, 548), (544, 538, 405), (405, 407, 542), (405, 542, 544), (540, 536, 403), (403, 405, 538), (403, 538, 540), (534, 533, 401), (401, 403, 536), (401, 536, 534), (535, 537, 399), (399, 401, 533), (399, 533, 535), (539, 541, 397), (397, 399, 537), (397, 537, 539), (543, 545, 395), (395, 397, 541), (395, 541, 543), (547, 549, 393), (393, 395, 545), (393, 545, 547), (551, 553, 391), (391, 393, 549), (391, 549, 551), (553, 522, 391), (389, 391, 522), (389, 522, 475), (475, 474, 389), (387, 389, 474), (387, 474, 486), (385, 478, 480), (385, 387, 486), (385, 486, 478), (560, 561, 562), (561, 563, 562), (561, 564, 563), (565, 566, 567), (568, 561, 569), (570, 571, 572), (561, 573, 566), (574, 575, 576), (577, 578, 579), (569, 561, 566), (580, 581, 582), (583, 584, 585), (573, 586, 567), (573, 567, 566), (587, 588, 589), (588, 587, 590), (576, 591, 574), (592, 587, 593), (587, 592, 590), (581, 594, 582), (594, 581, 595), (596, 580, 582), (580, 596, 597), (598, 599, 600), (599, 598, 601), (602, 599, 603), (599, 602, 600), (604, 588, 605), (588, 604, 589), (567, 606, 607), (606, 567, 586), (608, 570, 572), (570, 608, 609), (609, 594, 595), (594, 609, 608), (568, 597, 596), (597, 568, 610), (575, 607, 606), (607, 575, 574), (611, 612, 613), (612, 611, 614), (576, 615, 591), (615, 576, 616), (617, 577, 579), (569, 610, 568), (610, 569, 618), (619, 620, 621), (620, 619, 622), (585, 614, 611), (614, 585, 623), (624, 584, 583), (584, 624, 625), (615, 592, 593), (592, 615, 616), (601, 626, 627), (626, 601, 598), (612, 619, 613), (619, 612, 622), (618, 566, 565), (566, 618, 569), (627, 628, 629), (628, 627, 626), (621, 602, 603), (602, 621, 620), (629, 577, 617), (577, 629, 628), (572, 630, 631), (630, 572, 571), (632, 579, 578), (579, 632, 633), (631, 625, 624), (625, 631, 630), (632, 605, 633), (605, 632, 604), (634, 635, 636), (635, 634, 637), (634, 638, 639), (639, 637, 634), (638, 640, 641), (641, 639, 638), (642, 641, 640), (641, 642, 643), (564, 636, 635), (561, 636, 564), (619, 621, 638), (613, 619, 638), (611, 613, 638), (585, 611, 638), (583, 585, 638), (624, 583, 638), (634, 624, 638), (634, 631, 624), (638, 621, 603), (572, 631, 634), (561, 568, 596), (594, 636, 582), (561, 582, 636), (561, 596, 582), (608, 636, 594), (572, 636, 608), (572, 634, 636), (620, 639, 602), (622, 639, 620), (612, 639, 622), (639, 600, 602), (623, 585, 584), (625, 637, 639), (614, 639, 612), (623, 639, 614), (584, 639, 623), (625, 639, 584), (630, 637, 625), (571, 637, 630), (570, 637, 571), (635, 609, 595), (581, 580, 597), (610, 618, 564), (565, 564, 618), (570, 609, 635), (570, 635, 637), (597, 610, 564), (581, 597, 564), (595, 581, 564), (595, 564, 635), (644, 645, 646), (644, 646, 647), (647, 646, 648), (648, 646, 649), (650, 651, 645), (650, 645, 652), (653, 654, 646), (649, 646, 654), (647, 648, 655), (645, 644, 652), (650, 656, 651), (656, 657, 651), (657, 658, 651), (658, 659, 660), (659, 661, 660), (661, 662, 660), (662, 663, 660), (658, 660, 651), (661, 659, 664), (660, 665, 666), (663, 667, 660), (667, 668, 660), (668, 665, 660), (669, 670, 671), (669, 672, 670), (672, 673, 670), (674, 675, 676), (674, 670, 675), (673, 675, 670), (674, 676, 677), (669, 671, 678), (679, 680, 681), (671, 682, 678), (671, 679, 682), (682, 679, 683), (683, 679, 664), (664, 679, 684), (684, 679, 685), (685, 679, 686), (686, 679, 681), (674, 646, 670), (646, 645, 670), (687, 688, 689), (689, 690, 687), (679, 689, 688), (689, 679, 660), (671, 660, 679), (660, 671, 651), (671, 670, 645), (645, 651, 671), (691, 692, 693), (693, 694, 691), (678, 682, 658), (658, 657, 678), (691, 695, 696), (696, 692, 691), (669, 678, 657), (657, 656, 669), (697, 698, 699), (699, 700, 697), (681, 680, 665), (665, 668, 681), (701, 697, 700), (700, 702, 701), (654, 653, 703), (703, 704, 654), (663, 685, 686), (686, 667, 663), (705, 701, 702), (702, 706, 705), (707, 708, 709), (709, 710, 707), (682, 683, 659), (659, 658, 682), (664, 684, 662), (662, 661, 664), (686, 681, 668), (668, 667, 686), (704, 677, 649), (649, 654, 704), (698, 696, 699), (711, 712, 707), (707, 710, 711), (684, 685, 663), (663, 662, 684), (713, 714, 715), (715, 716, 713), (677, 676, 648), (648, 649, 677), (652, 644, 673), (673, 672, 652), (672, 669, 650), (650, 652, 672), (717, 715, 714), (714, 718, 717), (694, 693, 719), (719, 720, 694), (665, 680, 721), (721, 666, 665), (706, 666, 721), (721, 705, 706), (676, 675, 655), (655, 648, 676), (647, 675, 673), (673, 644, 647), (709, 708, 722), (722, 723, 709), (711, 716, 712), (722, 720, 719), (719, 723, 722), (724, 703, 717), (724, 717, 718), (683, 664, 659), (655, 675, 647), (704, 703, 674), (699, 696, 695), (716, 711, 713), (674, 703, 724), (650, 669, 656), (677, 704, 674), (653, 717, 703), (674, 725, 646), (674, 726, 725), (727, 726, 674), (424, 473, 426), (410, 472, 412), (426, 473, 560), (560, 562, 426), (410, 726, 727), (727, 472, 410), (392, 687, 690), (690, 394, 392), (442, 642, 444), (642, 442, 643), (440, 643, 442), (438, 643, 440), (643, 438, 641), (436, 639, 641), (641, 438, 436), (394, 690, 396), (396, 690, 689), (689, 398, 396), (398, 689, 660), (660, 400, 398), (408, 725, 726), (726, 410, 408), (406, 646, 725), (725, 408, 406), (404, 646, 406), (404, 707, 712), (404, 708, 707), (695, 400, 699), (691, 400, 695), (404, 722, 708), (404, 720, 722), (691, 402, 400), (691, 694, 402), (720, 402, 694), (720, 404, 402), (666, 400, 660), (706, 400, 666), (702, 400, 706), (700, 400, 702), (699, 400, 700), (404, 653, 646), (404, 717, 653), (404, 715, 717), (404, 716, 715), (404, 712, 716), (456, 693, 692), (456, 719, 693), (698, 458, 696), (696, 458, 456), (696, 456, 692), (723, 719, 456), (697, 392, 458), (697, 458, 698), (710, 709, 455), (709, 723, 456), (709, 456, 455), (711, 710, 455), (711, 455, 472), (727, 674, 724), (472, 718, 714), (472, 714, 713), (472, 713, 711), (727, 724, 718), (727, 718, 472), (680, 679, 688), (680, 688, 687), (721, 680, 687), (705, 721, 687), (701, 705, 687), (697, 701, 687), (392, 697, 687), (426, 562, 563), (563, 428, 426), (428, 563, 564), (564, 430, 428), (430, 564, 432), (432, 564, 565), (432, 565, 567), (432, 567, 607), (432, 607, 574), (432, 574, 591), (432, 591, 615), (432, 615, 593), (578, 577, 436), (632, 578, 436), (432, 593, 587), (432, 587, 589), (632, 436, 434), (632, 434, 604), (589, 604, 434), (589, 434, 432), (600, 639, 436), (598, 600, 436), (626, 598, 436), (628, 626, 436), (577, 628, 436), (560, 573, 561), (473, 606, 586), (473, 575, 606), (473, 576, 575), (560, 586, 573), (560, 473, 586), (603, 640, 638), (603, 642, 640), (599, 642, 603), (601, 642, 599), (627, 642, 601), (629, 642, 627), (633, 605, 461), (579, 633, 461), (642, 463, 444), (579, 463, 617), (579, 461, 463), (629, 463, 642), (629, 617, 463), (461, 605, 588), (590, 461, 588), (616, 462, 592), (592, 461, 590), (592, 462, 461), (576, 462, 616), (576, 473, 462)])
me_index3_002.use_remesh_preserve_volume = False
me_index3_002.use_remesh_preserve_attributes = False
me_index3_002.use_mirror_vertex_groups = False
me_index3_002.update()

# ---- objects
ob_index3_002 = bpy.data.objects.new('Index3.002', me_index3_002)

# ---- transforms, parenting, visibility, modifiers, constraints
ob_index3_002.location = (0.0, 0.0, 0.0)
ob_index3_002.rotation_euler = (4.712, 0.0, 0.0)
ob_index3_002.lineart.crease_threshold = 0.0

# ---- collection membership
col_collection.objects.link(ob_index3_002)

# ---- scene / render settings (as saved in the file)
scene.frame_start = 1; scene.frame_end = 250; scene.frame_set(1)
scene.render.engine = 'BLENDER_EEVEE_NEXT'
scene.cycles.use_denoising = False
scene.cycles.samples = 128
scene.cycles.sampling_pattern = 'TABULATED_SOBOL'
scene.cycles.use_adaptive_sampling = False
scene.cycles.use_light_tree = False
scene.view_settings.view_transform = 'Filmic'
bpy.context.view_layer.update()

# ---- added for rendering (the .blend has no active camera and no usable light): camera, sun
cam_auto = bpy.data.cameras.new('AutoCamera')
cam_auto.lens = 50.0
cam_auto.sensor_width = 36.0
cam_auto.clip_end = 1000.0
ob_auto_camera = bpy.data.objects.new('AutoCamera', cam_auto)
scene.collection.objects.link(ob_auto_camera)
ob_auto_camera.location = (37.7715, -45.5714, 30.995)
ob_auto_camera.rotation_euler = (1.09748, -7.21219e-08, 0.694738)
scene.camera = ob_auto_camera
light_auto_sun = bpy.data.lights.new('AutoSun', 'SUN')
light_auto_sun.energy = 3.0
light_auto_sun.angle = 0.0523599
ob_auto_sun = bpy.data.objects.new('AutoSun', light_auto_sun)
scene.collection.objects.link(ob_auto_sun)
ob_auto_sun.rotation_euler = (0.872665, 0.174533, 0.523599)
bpy.context.view_layer.update()
